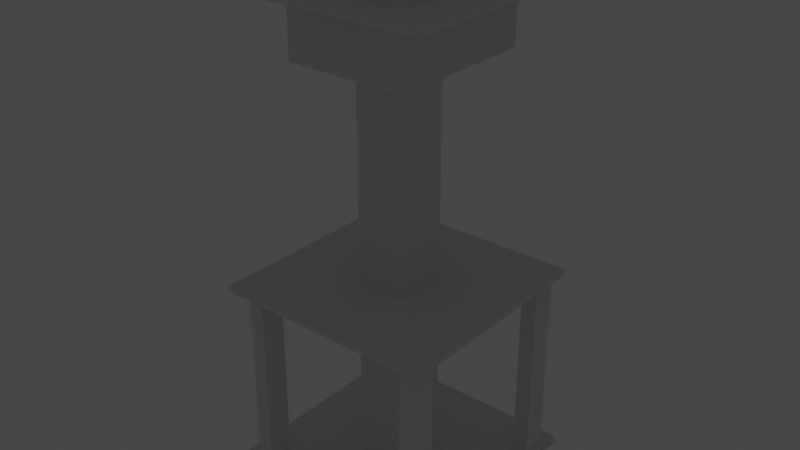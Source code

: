 # Source: elevator.blend  (saved by Blender 2.92.15; exported with 4.5.12 LTS)
import bpy
from mathutils import Matrix  # noqa: F401  (used for matrix-valued properties, if any)

bpy.ops.wm.read_factory_settings(use_empty=True)
scene = bpy.context.scene
scene.name = 'Scene'

# ---- collections
col_collection = bpy.data.collections.new('Collection'); scene.collection.children.link(col_collection)

# ---- world
world_world = bpy.data.worlds.new('World'); scene.world = world_world
world_world.use_nodes = True; world_world.node_tree.nodes.clear()
_N = world_world.node_tree.nodes; _L = world_world.node_tree.links
n0 = _N.new('ShaderNodeOutputWorld'); n0.name = 'World Output'; n0.location = (300, 300)
n1 = _N.new('ShaderNodeBackground'); n1.name = 'Background'; n1.location = (10, 300)
n1.inputs[0].default_value = (0.05088, 0.05088, 0.05088, 1.0)
_L.new(n1.outputs[0], n0.inputs[0])
n0.is_active_output = True
world_world.color = (0.05088, 0.05088, 0.05088)
world_world.use_sun_shadow = False
world_world.sun_shadow_jitter_overblur = 0.0

# ---- lights
light_light = bpy.data.lights.new('Light', 'POINT')
light_light.transmission_factor = 0.0
light_light.energy = 1000.0
light_light.shadow_soft_size = 0.1
light_light.shadow_maximum_resolution = 0.006
light_light.use_absolute_resolution = True

# ---- meshes
me_cube_024 = bpy.data.meshes.new('Cube.024')
me_cube_024.from_pydata([(-1.944, -3.064, -23.52), (-1.944, -3.064, 23.52), (-1.944, 3.064, -23.52), (-1.944, 3.064, 23.52), (1.944, -3.064, -23.52), (1.944, -3.064, 23.52), (1.944, 3.064, -23.52), (1.944, 3.064, 23.52)], [], [(0, 1, 3, 2), (2, 3, 7, 6), (6, 7, 5, 4), (4, 5, 1, 0), (2, 6, 4, 0), (7, 3, 1, 5)])
_uv = me_cube_024.uv_layers.new(name='UVMap')
_uv.uv.foreach_set('vector', [0.375, 0.0, 0.625, 0.0, 0.625, 0.25, 0.375, 0.25, 0.375, 0.25, 0.625, 0.25, 0.625, 0.5, 0.375, 0.5, 0.375, 0.5, 0.625, 0.5, 0.625, 0.75, 0.375, 0.75, 0.375, 0.75, 0.625, 0.75, 0.625, 1.0, 0.375, 1.0, 0.125, 0.5, 0.375, 0.5, 0.375, 0.75, 0.125, 0.75, 0.625, 0.5, 0.875, 0.5, 0.875, 0.75, 0.625, 0.75])
me_cube_024.use_remesh_fix_poles = True
me_cube_024.use_remesh_preserve_attributes = False
me_cube_024.use_mirror_vertex_groups = False
me_cube_024.update()
me_cube_025 = bpy.data.meshes.new('Cube.025')
me_cube_025.from_pydata([(-1.944, -3.064, -23.52), (-1.944, -3.064, 23.52), (-1.944, 3.064, -23.52), (-1.944, 3.064, 23.52), (1.944, -3.064, -23.52), (1.944, -3.064, 23.52), (1.944, 3.064, -23.52), (1.944, 3.064, 23.52)], [], [(0, 1, 3, 2), (2, 3, 7, 6), (6, 7, 5, 4), (4, 5, 1, 0), (2, 6, 4, 0), (7, 3, 1, 5)])
_uv = me_cube_025.uv_layers.new(name='UVMap')
_uv.uv.foreach_set('vector', [0.375, 0.0, 0.625, 0.0, 0.625, 0.25, 0.375, 0.25, 0.375, 0.25, 0.625, 0.25, 0.625, 0.5, 0.375, 0.5, 0.375, 0.5, 0.625, 0.5, 0.625, 0.75, 0.375, 0.75, 0.375, 0.75, 0.625, 0.75, 0.625, 1.0, 0.375, 1.0, 0.125, 0.5, 0.375, 0.5, 0.375, 0.75, 0.125, 0.75, 0.625, 0.5, 0.875, 0.5, 0.875, 0.75, 0.625, 0.75])
me_cube_025.use_remesh_fix_poles = True
me_cube_025.use_remesh_preserve_attributes = False
me_cube_025.use_mirror_vertex_groups = False
me_cube_025.update()
me_cube_026 = bpy.data.meshes.new('Cube.026')
me_cube_026.from_pydata([(-1.944, -3.064, -23.52), (-1.944, -3.064, 23.52), (-1.944, 3.064, -23.52), (-1.944, 3.064, 23.52), (1.944, -3.064, -23.52), (1.944, -3.064, 23.52), (1.944, 3.064, -23.52), (1.944, 3.064, 23.52)], [], [(0, 1, 3, 2), (2, 3, 7, 6), (6, 7, 5, 4), (4, 5, 1, 0), (2, 6, 4, 0), (7, 3, 1, 5)])
_uv = me_cube_026.uv_layers.new(name='UVMap')
_uv.uv.foreach_set('vector', [0.375, 0.0, 0.625, 0.0, 0.625, 0.25, 0.375, 0.25, 0.375, 0.25, 0.625, 0.25, 0.625, 0.5, 0.375, 0.5, 0.375, 0.5, 0.625, 0.5, 0.625, 0.75, 0.375, 0.75, 0.375, 0.75, 0.625, 0.75, 0.625, 1.0, 0.375, 1.0, 0.125, 0.5, 0.375, 0.5, 0.375, 0.75, 0.125, 0.75, 0.625, 0.5, 0.875, 0.5, 0.875, 0.75, 0.625, 0.75])
me_cube_026.use_remesh_fix_poles = True
me_cube_026.use_remesh_preserve_attributes = False
me_cube_026.use_mirror_vertex_groups = False
me_cube_026.update()
me_cube_027 = bpy.data.meshes.new('Cube.027')
me_cube_027.from_pydata([(-1.944, -3.064, -23.52), (-1.944, -3.064, 23.52), (-1.944, 3.064, -23.52), (-1.944, 3.064, 23.52), (1.944, -3.064, -23.52), (1.944, -3.064, 23.52), (1.944, 3.064, -23.52), (1.944, 3.064, 23.52)], [], [(0, 1, 3, 2), (2, 3, 7, 6), (6, 7, 5, 4), (4, 5, 1, 0), (2, 6, 4, 0), (7, 3, 1, 5)])
_uv = me_cube_027.uv_layers.new(name='UVMap')
_uv.uv.foreach_set('vector', [0.375, 0.0, 0.625, 0.0, 0.625, 0.25, 0.375, 0.25, 0.375, 0.25, 0.625, 0.25, 0.625, 0.5, 0.375, 0.5, 0.375, 0.5, 0.625, 0.5, 0.625, 0.75, 0.375, 0.75, 0.375, 0.75, 0.625, 0.75, 0.625, 1.0, 0.375, 1.0, 0.125, 0.5, 0.375, 0.5, 0.375, 0.75, 0.125, 0.75, 0.625, 0.5, 0.875, 0.5, 0.875, 0.75, 0.625, 0.75])
me_cube_027.use_remesh_fix_poles = True
me_cube_027.use_remesh_preserve_attributes = False
me_cube_027.use_mirror_vertex_groups = False
me_cube_027.update()
me_cube_028 = bpy.data.meshes.new('Cube.028')
me_cube_028.from_pydata([(-1.944, -3.064, -23.52), (-1.944, -3.064, 23.52), (-1.944, 3.064, -23.52), (-1.944, 3.064, 23.52), (1.944, -3.064, -23.52), (1.944, -3.064, 23.52), (1.944, 3.064, -23.52), (1.944, 3.064, 23.52)], [], [(0, 1, 3, 2), (2, 3, 7, 6), (6, 7, 5, 4), (4, 5, 1, 0), (2, 6, 4, 0), (7, 3, 1, 5)])
_uv = me_cube_028.uv_layers.new(name='UVMap')
_uv.uv.foreach_set('vector', [0.375, 0.0, 0.625, 0.0, 0.625, 0.25, 0.375, 0.25, 0.375, 0.25, 0.625, 0.25, 0.625, 0.5, 0.375, 0.5, 0.375, 0.5, 0.625, 0.5, 0.625, 0.75, 0.375, 0.75, 0.375, 0.75, 0.625, 0.75, 0.625, 1.0, 0.375, 1.0, 0.125, 0.5, 0.375, 0.5, 0.375, 0.75, 0.125, 0.75, 0.625, 0.5, 0.875, 0.5, 0.875, 0.75, 0.625, 0.75])
me_cube_028.use_remesh_fix_poles = True
me_cube_028.use_remesh_preserve_attributes = False
me_cube_028.use_mirror_vertex_groups = False
me_cube_028.update()
me_cube_021 = bpy.data.meshes.new('Cube.021')
me_cube_021.from_pydata([(-27.04, -27.4, -0.6415), (-27.04, -27.4, 0.6415), (-27.04, 27.4, -0.6415), (-27.04, 27.4, 0.6415), (27.04, -27.4, -0.6415), (27.04, -27.4, 0.6415), (27.04, 27.4, -0.6415), (27.04, 27.4, 0.6415)], [], [(0, 1, 3, 2), (2, 3, 7, 6), (6, 7, 5, 4), (4, 5, 1, 0), (2, 6, 4, 0), (7, 3, 1, 5)])
_uv = me_cube_021.uv_layers.new(name='UVMap')
_uv.uv.foreach_set('vector', [0.375, 0.0, 0.625, 0.0, 0.625, 0.25, 0.375, 0.25, 0.375, 0.25, 0.625, 0.25, 0.625, 0.5, 0.375, 0.5, 0.375, 0.5, 0.625, 0.5, 0.625, 0.75, 0.375, 0.75, 0.375, 0.75, 0.625, 0.75, 0.625, 1.0, 0.375, 1.0, 0.125, 0.5, 0.375, 0.5, 0.375, 0.75, 0.125, 0.75, 0.625, 0.5, 0.875, 0.5, 0.875, 0.75, 0.625, 0.75])
me_cube_021.use_remesh_fix_poles = True
me_cube_021.use_remesh_preserve_attributes = False
me_cube_021.use_mirror_vertex_groups = False
me_cube_021.update()
me_cube_022 = bpy.data.meshes.new('Cube.022')
me_cube_022.from_pydata([(-27.04, -27.4, -0.6415), (-27.04, -27.4, 0.6415), (-27.04, 27.4, -0.6415), (-27.04, 27.4, 0.6415), (27.04, -27.4, -0.6415), (27.04, -27.4, 0.6415), (27.04, 27.4, -0.6415), (27.04, 27.4, 0.6415)], [], [(0, 1, 3, 2), (2, 3, 7, 6), (6, 7, 5, 4), (4, 5, 1, 0), (2, 6, 4, 0), (7, 3, 1, 5)])
_uv = me_cube_022.uv_layers.new(name='UVMap')
_uv.uv.foreach_set('vector', [0.375, 0.0, 0.625, 0.0, 0.625, 0.25, 0.375, 0.25, 0.375, 0.25, 0.625, 0.25, 0.625, 0.5, 0.375, 0.5, 0.375, 0.5, 0.625, 0.5, 0.625, 0.75, 0.375, 0.75, 0.375, 0.75, 0.625, 0.75, 0.625, 1.0, 0.375, 1.0, 0.125, 0.5, 0.375, 0.5, 0.375, 0.75, 0.125, 0.75, 0.625, 0.5, 0.875, 0.5, 0.875, 0.75, 0.625, 0.75])
me_cube_022.use_remesh_fix_poles = True
me_cube_022.use_remesh_preserve_attributes = False
me_cube_022.use_mirror_vertex_groups = False
me_cube_022.update()
me_cube_023 = bpy.data.meshes.new('Cube.023')
me_cube_023.from_pydata([(-27.04, -27.4, -0.6415), (-27.04, -27.4, 0.6415), (-27.04, 27.4, -0.6415), (-27.04, 27.4, 0.6415), (27.04, -27.4, -0.6415), (27.04, -27.4, 0.6415), (27.04, 27.4, -0.6415), (27.04, 27.4, 0.6415)], [], [(0, 1, 3, 2), (2, 3, 7, 6), (6, 7, 5, 4), (4, 5, 1, 0), (2, 6, 4, 0), (7, 3, 1, 5)])
_uv = me_cube_023.uv_layers.new(name='UVMap')
_uv.uv.foreach_set('vector', [0.375, 0.0, 0.625, 0.0, 0.625, 0.25, 0.375, 0.25, 0.375, 0.25, 0.625, 0.25, 0.625, 0.5, 0.375, 0.5, 0.375, 0.5, 0.625, 0.5, 0.625, 0.75, 0.375, 0.75, 0.375, 0.75, 0.625, 0.75, 0.625, 1.0, 0.375, 1.0, 0.125, 0.5, 0.375, 0.5, 0.375, 0.75, 0.125, 0.75, 0.625, 0.5, 0.875, 0.5, 0.875, 0.75, 0.625, 0.75])
me_cube_023.use_remesh_fix_poles = True
me_cube_023.use_remesh_preserve_attributes = False
me_cube_023.use_mirror_vertex_groups = False
me_cube_023.update()
me_plane_006 = bpy.data.meshes.new('Plane.006')
me_plane_006.from_pydata([(-1.0, -1.0, 0.0), (1.0, -1.0, 0.0), (-1.0, 1.0, 0.0), (1.0, 1.0, 0.0)], [], [(0, 1, 3, 2)])
_uv = me_plane_006.uv_layers.new(name='UVMap')
_uv.uv.foreach_set('vector', [0.0, 0.0, 1.0, 0.0, 1.0, 1.0, 0.0, 1.0])
me_plane_006.use_remesh_fix_poles = True
me_plane_006.use_remesh_preserve_attributes = False
me_plane_006.use_mirror_vertex_groups = False
me_plane_006.update()
me_cube_020 = bpy.data.meshes.new('Cube.020')
me_cube_020.from_pydata([(-27.04, -27.4, -0.6415), (-27.04, -27.4, 0.6415), (-27.04, 27.4, -0.6415), (-27.04, 27.4, 0.6415), (27.04, -27.4, -0.6415), (27.04, -27.4, 0.6415), (27.04, 27.4, -0.6415), (27.04, 27.4, 0.6415)], [], [(0, 1, 3, 2), (2, 3, 7, 6), (6, 7, 5, 4), (4, 5, 1, 0), (2, 6, 4, 0), (7, 3, 1, 5)])
_uv = me_cube_020.uv_layers.new(name='UVMap')
_uv.uv.foreach_set('vector', [0.375, 0.0, 0.625, 0.0, 0.625, 0.25, 0.375, 0.25, 0.375, 0.25, 0.625, 0.25, 0.625, 0.5, 0.375, 0.5, 0.375, 0.5, 0.625, 0.5, 0.625, 0.75, 0.375, 0.75, 0.375, 0.75, 0.625, 0.75, 0.625, 1.0, 0.375, 1.0, 0.125, 0.5, 0.375, 0.5, 0.375, 0.75, 0.125, 0.75, 0.625, 0.5, 0.875, 0.5, 0.875, 0.75, 0.625, 0.75])
me_cube_020.use_remesh_fix_poles = True
me_cube_020.use_remesh_preserve_attributes = False
me_cube_020.use_mirror_vertex_groups = False
me_cube_020.update()

# ---- objects
ob_light = bpy.data.objects.new('Light', light_light)
ob_cube_005 = bpy.data.objects.new('Cube.005', me_cube_024)
ob_cube_006 = bpy.data.objects.new('Cube.006', me_cube_025)
ob_cube_007 = bpy.data.objects.new('Cube.007', me_cube_026)
ob_cube_008 = bpy.data.objects.new('Cube.008', me_cube_027)
ob_cube_009 = bpy.data.objects.new('Cube.009', me_cube_028)
ob_floor_elevator = bpy.data.objects.new('floor_elevator', me_cube_021)
ob_floor_elevator_001 = bpy.data.objects.new('floor_elevator.001', me_cube_022)
ob_floor_elevator_002 = bpy.data.objects.new('floor_elevator.002', me_cube_023)
ob_hull_base = bpy.data.objects.new('hull_base', me_plane_006)
ob_weight = bpy.data.objects.new('weight', me_cube_020)

# ---- transforms, parenting, visibility, modifiers, constraints
ob_light.location = (-186.0, 32.07, 28.9)
ob_light.rotation_euler = (0.6503, 0.05522, 1.866)
ob_light.lock_rotations_4d = False
ob_light.empty_display_type = 'ARROWS'
ob_light.color = (0.0, 0.0, 0.0, 0.0)
ob_light.lineart.crease_threshold = 0.0
ob_cube_005.location = (23.32, 20.66, 24.8)
ob_cube_005.lineart.crease_threshold = 0.0
ob_cube_006.location = (-21.28, 20.66, 24.8)
ob_cube_006.lineart.crease_threshold = 0.0
ob_cube_007.location = (-21.28, -21.71, 24.8)
ob_cube_007.lineart.crease_threshold = 0.0
ob_cube_008.location = (22.32, -21.71, 24.8)
ob_cube_008.lineart.crease_threshold = 0.0
ob_cube_009.location = (0.6955, 0.3553, 114.3)
ob_cube_009.scale = (7.622, 5.994, 0.534)
ob_cube_009.lineart.crease_threshold = 0.0
ob_floor_elevator.location = (-0.5799, 0.3985, 0.6398)
ob_floor_elevator.lineart.crease_threshold = 0.0
ob_floor_elevator_001.location = (-0.5799, 0.3985, 48.03)
ob_floor_elevator_001.lineart.crease_threshold = 0.0
ob_floor_elevator_002.location = (-0.5799, 0.3985, 117.6)
ob_floor_elevator_002.lineart.crease_threshold = 0.0
ob_hull_base.location = (-0.4984, 0.5047, -0.001736)
ob_hull_base.scale = (27.86, 27.86, 27.86)
ob_hull_base.lineart.crease_threshold = 0.0
ob_weight.location = (-0.5799, 0.3985, 57.52)
ob_weight.scale = (0.2355, 0.2355, 93.59)
ob_weight.lineart.crease_threshold = 0.0

# ---- collection membership
col_collection.objects.link(ob_light)
col_collection.objects.link(ob_cube_005)
col_collection.objects.link(ob_cube_006)
col_collection.objects.link(ob_cube_007)
col_collection.objects.link(ob_cube_008)
col_collection.objects.link(ob_cube_009)
col_collection.objects.link(ob_floor_elevator)
col_collection.objects.link(ob_floor_elevator_001)
col_collection.objects.link(ob_floor_elevator_002)
col_collection.objects.link(ob_hull_base)
col_collection.objects.link(ob_weight)

# ---- scene / render settings (as saved in the file)
scene.frame_start = 1; scene.frame_end = 250; scene.frame_set(1)
scene.render.engine = 'BLENDER_EEVEE_NEXT'
scene.cycles.use_denoising = False
scene.cycles.samples = 128
scene.cycles.sampling_pattern = 'TABULATED_SOBOL'
scene.cycles.use_adaptive_sampling = False
scene.cycles.use_light_tree = False
scene.view_settings.view_transform = 'Filmic'
bpy.context.view_layer.update()

# ---- added for rendering (the .blend has no active camera): camera
cam_auto = bpy.data.cameras.new('AutoCamera')
cam_auto.lens = 50.0
cam_auto.sensor_width = 36.0
cam_auto.clip_end = 2459.53
ob_auto_camera = bpy.data.objects.new('AutoCamera', cam_auto)
scene.collection.objects.link(ob_auto_camera)
ob_auto_camera.location = (139.647, -167.669, 174.28)
ob_auto_camera.rotation_euler = (1.09748, -7.21219e-08, 0.694738)
scene.camera = ob_auto_camera
bpy.context.view_layer.update()
